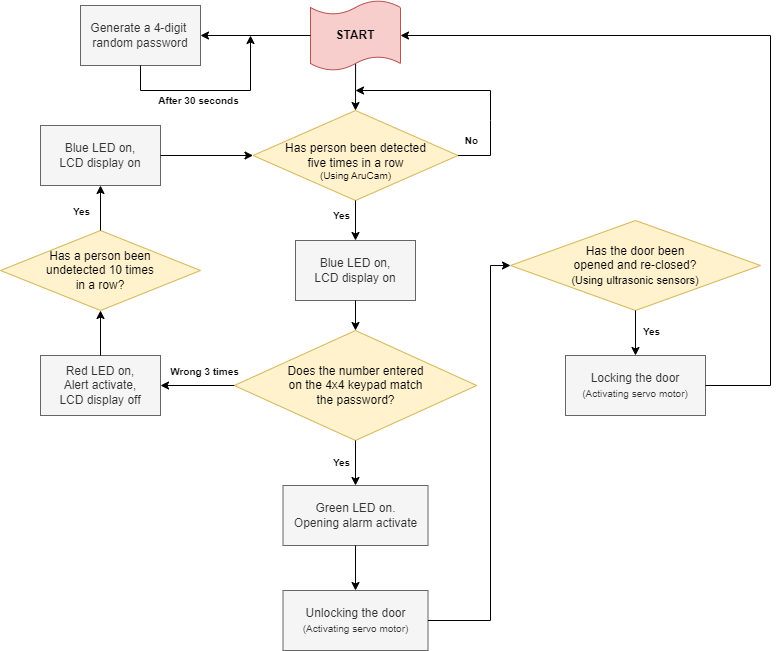

The diagram above was exported from draw.io. Its source (the exported page's mxGraphModel, read from the mxfile embedded in the PNG):
<mxGraphModel dx="986" dy="738" grid="1" gridSize="10" guides="1" tooltips="1" connect="1" arrows="1" fold="1" page="1" pageScale="1" pageWidth="827" pageHeight="1169" math="0" shadow="0">
  <root>
    <mxCell id="0" />
    <mxCell id="1" parent="0" />
    <mxCell id="sQNJ4aA8rjg0YFJ2gGz_-1" value="Generate a 4-digit&amp;nbsp;&lt;br&gt;random password" style="rounded=0;whiteSpace=wrap;html=1;fillColor=#f5f5f5;fontColor=#333333;strokeColor=#666666;" vertex="1" parent="1">
      <mxGeometry x="110" y="75" width="120" height="60" as="geometry" />
    </mxCell>
    <mxCell id="sQNJ4aA8rjg0YFJ2gGz_-4" value="&lt;b&gt;START&lt;/b&gt;" style="shape=tape;whiteSpace=wrap;html=1;size=0.2;fillColor=#f8cecc;strokeColor=#b85450;" vertex="1" parent="1">
      <mxGeometry x="340" y="70" width="90" height="70" as="geometry" />
    </mxCell>
    <mxCell id="sQNJ4aA8rjg0YFJ2gGz_-5" value="Has person been detected &lt;br&gt;five times in a row" style="rhombus;whiteSpace=wrap;html=1;fillColor=#fff2cc;strokeColor=#d6b656;" vertex="1" parent="1">
      <mxGeometry x="282.5" y="180" width="205" height="90" as="geometry" />
    </mxCell>
    <mxCell id="sQNJ4aA8rjg0YFJ2gGz_-6" value="Blue LED on,&lt;br&gt;LCD display on" style="rounded=0;whiteSpace=wrap;html=1;fillColor=#f5f5f5;fontColor=#333333;strokeColor=#666666;" vertex="1" parent="1">
      <mxGeometry x="325" y="310" width="120" height="60" as="geometry" />
    </mxCell>
    <mxCell id="sQNJ4aA8rjg0YFJ2gGz_-7" value="Does the number entered &lt;br&gt;on the 4x4 keypad match &lt;br&gt;the password?" style="rhombus;whiteSpace=wrap;html=1;fillColor=#fff2cc;strokeColor=#d6b656;" vertex="1" parent="1">
      <mxGeometry x="263.75" y="400" width="242.5" height="110" as="geometry" />
    </mxCell>
    <mxCell id="sQNJ4aA8rjg0YFJ2gGz_-8" value="Red LED on,&lt;br&gt;Alert activate,&lt;br&gt;LCD display off" style="rounded=0;whiteSpace=wrap;html=1;fillColor=#f5f5f5;fontColor=#333333;strokeColor=#666666;" vertex="1" parent="1">
      <mxGeometry x="70" y="425" width="120" height="60" as="geometry" />
    </mxCell>
    <mxCell id="sQNJ4aA8rjg0YFJ2gGz_-9" value="Has a person been &lt;br&gt;undetected 10 times &lt;br&gt;in a row?" style="rhombus;whiteSpace=wrap;html=1;fillColor=#fff2cc;strokeColor=#d6b656;" vertex="1" parent="1">
      <mxGeometry x="30" y="300" width="200" height="80" as="geometry" />
    </mxCell>
    <mxCell id="sQNJ4aA8rjg0YFJ2gGz_-10" value="Blue LED on,&lt;br&gt;LCD display on" style="rounded=0;whiteSpace=wrap;html=1;fillColor=#f5f5f5;fontColor=#333333;strokeColor=#666666;" vertex="1" parent="1">
      <mxGeometry x="70" y="195" width="120" height="60" as="geometry" />
    </mxCell>
    <mxCell id="sQNJ4aA8rjg0YFJ2gGz_-11" value="Green LED on.&lt;br&gt;Opening alarm activate" style="rounded=0;whiteSpace=wrap;html=1;fillColor=#f5f5f5;fontColor=#333333;strokeColor=#666666;" vertex="1" parent="1">
      <mxGeometry x="312.5" y="555" width="145" height="60" as="geometry" />
    </mxCell>
    <mxCell id="sQNJ4aA8rjg0YFJ2gGz_-13" value="Unlocking the door&lt;br&gt;&lt;font style=&quot;font-size: 9px;&quot;&gt;(Activating servo motor)&lt;/font&gt;" style="rounded=0;whiteSpace=wrap;html=1;fillColor=#f5f5f5;fontColor=#333333;strokeColor=#666666;" vertex="1" parent="1">
      <mxGeometry x="312.5" y="660" width="145" height="60" as="geometry" />
    </mxCell>
    <mxCell id="sQNJ4aA8rjg0YFJ2gGz_-15" value="Has the door been &lt;br&gt;opened and re-closed?&lt;br&gt;&lt;font style=&quot;font-size: 11px;&quot;&gt;(Using ultrasonic sensors)&lt;/font&gt;" style="rhombus;whiteSpace=wrap;html=1;fillColor=#fff2cc;strokeColor=#d6b656;" vertex="1" parent="1">
      <mxGeometry x="540" y="290" width="250" height="90" as="geometry" />
    </mxCell>
    <mxCell id="sQNJ4aA8rjg0YFJ2gGz_-16" value="Locking the door&lt;br&gt;&lt;font style=&quot;font-size: 10px;&quot;&gt;(Activating servo motor)&lt;/font&gt;" style="rounded=0;whiteSpace=wrap;html=1;fillColor=#f5f5f5;fontColor=#333333;strokeColor=#666666;" vertex="1" parent="1">
      <mxGeometry x="595" y="425" width="140" height="60" as="geometry" />
    </mxCell>
    <mxCell id="sQNJ4aA8rjg0YFJ2gGz_-18" value="" style="endArrow=classic;html=1;rounded=0;exitX=0.501;exitY=0.909;exitDx=0;exitDy=0;exitPerimeter=0;entryX=0.5;entryY=0;entryDx=0;entryDy=0;" edge="1" parent="1" source="sQNJ4aA8rjg0YFJ2gGz_-4" target="sQNJ4aA8rjg0YFJ2gGz_-5">
      <mxGeometry width="50" height="50" relative="1" as="geometry">
        <mxPoint x="470" y="150" as="sourcePoint" />
        <mxPoint x="510" y="120" as="targetPoint" />
      </mxGeometry>
    </mxCell>
    <mxCell id="sQNJ4aA8rjg0YFJ2gGz_-19" value="" style="endArrow=classic;html=1;rounded=0;exitX=0.5;exitY=1;exitDx=0;exitDy=0;entryX=0.5;entryY=0;entryDx=0;entryDy=0;" edge="1" parent="1" source="sQNJ4aA8rjg0YFJ2gGz_-5" target="sQNJ4aA8rjg0YFJ2gGz_-6">
      <mxGeometry width="50" height="50" relative="1" as="geometry">
        <mxPoint x="360" y="270" as="sourcePoint" />
        <mxPoint x="410" y="220" as="targetPoint" />
      </mxGeometry>
    </mxCell>
    <mxCell id="sQNJ4aA8rjg0YFJ2gGz_-38" value="Yes" style="edgeLabel;html=1;align=center;verticalAlign=middle;resizable=0;points=[];fontSize=9;fontStyle=1" vertex="1" connectable="0" parent="sQNJ4aA8rjg0YFJ2gGz_-19">
      <mxGeometry x="-0.3143" y="-2" relative="1" as="geometry">
        <mxPoint x="-13" as="offset" />
      </mxGeometry>
    </mxCell>
    <mxCell id="sQNJ4aA8rjg0YFJ2gGz_-20" value="" style="endArrow=classic;html=1;rounded=0;exitX=0.5;exitY=1;exitDx=0;exitDy=0;entryX=0.5;entryY=0;entryDx=0;entryDy=0;" edge="1" parent="1" source="sQNJ4aA8rjg0YFJ2gGz_-6" target="sQNJ4aA8rjg0YFJ2gGz_-7">
      <mxGeometry width="50" height="50" relative="1" as="geometry">
        <mxPoint x="360" y="270" as="sourcePoint" />
        <mxPoint x="410" y="220" as="targetPoint" />
      </mxGeometry>
    </mxCell>
    <mxCell id="sQNJ4aA8rjg0YFJ2gGz_-21" value="" style="endArrow=classic;html=1;rounded=0;exitX=0.5;exitY=1;exitDx=0;exitDy=0;entryX=0.5;entryY=0;entryDx=0;entryDy=0;" edge="1" parent="1" source="sQNJ4aA8rjg0YFJ2gGz_-7" target="sQNJ4aA8rjg0YFJ2gGz_-11">
      <mxGeometry width="50" height="50" relative="1" as="geometry">
        <mxPoint x="360" y="410" as="sourcePoint" />
        <mxPoint x="410" y="360" as="targetPoint" />
      </mxGeometry>
    </mxCell>
    <mxCell id="sQNJ4aA8rjg0YFJ2gGz_-28" value="Yes" style="edgeLabel;html=1;align=center;verticalAlign=middle;resizable=0;points=[];fontSize=9;fontStyle=1" vertex="1" connectable="0" parent="sQNJ4aA8rjg0YFJ2gGz_-21">
      <mxGeometry x="-0.4815" y="-3" relative="1" as="geometry">
        <mxPoint x="-12" y="9" as="offset" />
      </mxGeometry>
    </mxCell>
    <mxCell id="sQNJ4aA8rjg0YFJ2gGz_-22" value="" style="endArrow=classic;html=1;rounded=0;exitX=0.5;exitY=1;exitDx=0;exitDy=0;entryX=0.5;entryY=0;entryDx=0;entryDy=0;" edge="1" parent="1" source="sQNJ4aA8rjg0YFJ2gGz_-11" target="sQNJ4aA8rjg0YFJ2gGz_-13">
      <mxGeometry width="50" height="50" relative="1" as="geometry">
        <mxPoint x="360" y="650" as="sourcePoint" />
        <mxPoint x="410" y="600" as="targetPoint" />
      </mxGeometry>
    </mxCell>
    <mxCell id="sQNJ4aA8rjg0YFJ2gGz_-23" value="" style="endArrow=classic;html=1;rounded=0;exitX=0;exitY=0.5;exitDx=0;exitDy=0;" edge="1" parent="1" source="sQNJ4aA8rjg0YFJ2gGz_-7" target="sQNJ4aA8rjg0YFJ2gGz_-8">
      <mxGeometry width="50" height="50" relative="1" as="geometry">
        <mxPoint x="360" y="510" as="sourcePoint" />
        <mxPoint x="410" y="460" as="targetPoint" />
      </mxGeometry>
    </mxCell>
    <mxCell id="sQNJ4aA8rjg0YFJ2gGz_-27" value="&lt;font style=&quot;font-size: 9px;&quot;&gt;Wrong 3 times&lt;/font&gt;" style="edgeLabel;html=1;align=center;verticalAlign=middle;resizable=0;points=[];fontStyle=1" vertex="1" connectable="0" parent="sQNJ4aA8rjg0YFJ2gGz_-23">
      <mxGeometry x="-0.1818" relative="1" as="geometry">
        <mxPoint y="-15" as="offset" />
      </mxGeometry>
    </mxCell>
    <mxCell id="sQNJ4aA8rjg0YFJ2gGz_-24" value="" style="endArrow=classic;html=1;rounded=0;exitX=0.5;exitY=0;exitDx=0;exitDy=0;entryX=0.5;entryY=1;entryDx=0;entryDy=0;" edge="1" parent="1" source="sQNJ4aA8rjg0YFJ2gGz_-8" target="sQNJ4aA8rjg0YFJ2gGz_-9">
      <mxGeometry width="50" height="50" relative="1" as="geometry">
        <mxPoint x="260" y="410" as="sourcePoint" />
        <mxPoint x="310" y="360" as="targetPoint" />
      </mxGeometry>
    </mxCell>
    <mxCell id="sQNJ4aA8rjg0YFJ2gGz_-25" value="" style="endArrow=classic;html=1;rounded=0;exitX=0.5;exitY=0;exitDx=0;exitDy=0;entryX=0.5;entryY=1;entryDx=0;entryDy=0;" edge="1" parent="1" source="sQNJ4aA8rjg0YFJ2gGz_-9" target="sQNJ4aA8rjg0YFJ2gGz_-10">
      <mxGeometry width="50" height="50" relative="1" as="geometry">
        <mxPoint x="260" y="410" as="sourcePoint" />
        <mxPoint x="310" y="360" as="targetPoint" />
        <Array as="points" />
      </mxGeometry>
    </mxCell>
    <mxCell id="sQNJ4aA8rjg0YFJ2gGz_-29" value="Yes" style="edgeLabel;html=1;align=center;verticalAlign=middle;resizable=0;points=[];fontSize=9;fontStyle=1" vertex="1" connectable="0" parent="sQNJ4aA8rjg0YFJ2gGz_-25">
      <mxGeometry x="0.1556" y="-1" relative="1" as="geometry">
        <mxPoint x="-21" y="6" as="offset" />
      </mxGeometry>
    </mxCell>
    <mxCell id="sQNJ4aA8rjg0YFJ2gGz_-26" value="" style="endArrow=classic;html=1;rounded=0;exitX=1;exitY=0.5;exitDx=0;exitDy=0;entryX=0;entryY=0.5;entryDx=0;entryDy=0;" edge="1" parent="1" source="sQNJ4aA8rjg0YFJ2gGz_-10" target="sQNJ4aA8rjg0YFJ2gGz_-5">
      <mxGeometry width="50" height="50" relative="1" as="geometry">
        <mxPoint x="260" y="410" as="sourcePoint" />
        <mxPoint x="310" y="360" as="targetPoint" />
      </mxGeometry>
    </mxCell>
    <mxCell id="sQNJ4aA8rjg0YFJ2gGz_-30" value="" style="endArrow=classic;html=1;rounded=0;fontSize=9;exitX=0;exitY=0.5;exitDx=0;exitDy=0;exitPerimeter=0;entryX=1;entryY=0.5;entryDx=0;entryDy=0;" edge="1" parent="1" source="sQNJ4aA8rjg0YFJ2gGz_-4" target="sQNJ4aA8rjg0YFJ2gGz_-1">
      <mxGeometry width="50" height="50" relative="1" as="geometry">
        <mxPoint x="60" y="220" as="sourcePoint" />
        <mxPoint x="110" y="170" as="targetPoint" />
      </mxGeometry>
    </mxCell>
    <mxCell id="sQNJ4aA8rjg0YFJ2gGz_-31" value="" style="endArrow=classic;html=1;rounded=0;fontSize=9;exitX=0.5;exitY=1;exitDx=0;exitDy=0;" edge="1" parent="1" source="sQNJ4aA8rjg0YFJ2gGz_-1">
      <mxGeometry width="50" height="50" relative="1" as="geometry">
        <mxPoint x="60" y="220" as="sourcePoint" />
        <mxPoint x="280" y="105" as="targetPoint" />
        <Array as="points">
          <mxPoint x="170" y="160" />
          <mxPoint x="280" y="160" />
        </Array>
      </mxGeometry>
    </mxCell>
    <mxCell id="sQNJ4aA8rjg0YFJ2gGz_-32" value="&lt;b&gt;After 30 seconds&lt;/b&gt;" style="text;html=1;align=center;verticalAlign=middle;resizable=0;points=[];autosize=1;strokeColor=none;fillColor=none;fontSize=9;" vertex="1" parent="1">
      <mxGeometry x="178" y="155" width="100" height="30" as="geometry" />
    </mxCell>
    <mxCell id="sQNJ4aA8rjg0YFJ2gGz_-33" value="" style="endArrow=classic;html=1;rounded=0;fontSize=9;exitX=0.5;exitY=1;exitDx=0;exitDy=0;entryX=0.5;entryY=0;entryDx=0;entryDy=0;" edge="1" parent="1" source="sQNJ4aA8rjg0YFJ2gGz_-15" target="sQNJ4aA8rjg0YFJ2gGz_-16">
      <mxGeometry width="50" height="50" relative="1" as="geometry">
        <mxPoint x="550" y="530" as="sourcePoint" />
        <mxPoint x="600" y="480" as="targetPoint" />
      </mxGeometry>
    </mxCell>
    <mxCell id="sQNJ4aA8rjg0YFJ2gGz_-36" value="Yes" style="edgeLabel;html=1;align=center;verticalAlign=middle;resizable=0;points=[];fontSize=9;fontStyle=1" vertex="1" connectable="0" parent="sQNJ4aA8rjg0YFJ2gGz_-33">
      <mxGeometry x="-0.3272" y="-1" relative="1" as="geometry">
        <mxPoint x="16" y="5" as="offset" />
      </mxGeometry>
    </mxCell>
    <mxCell id="sQNJ4aA8rjg0YFJ2gGz_-34" value="" style="endArrow=classic;html=1;rounded=0;fontSize=9;exitX=1;exitY=0.5;exitDx=0;exitDy=0;entryX=1;entryY=0.5;entryDx=0;entryDy=0;entryPerimeter=0;" edge="1" parent="1" source="sQNJ4aA8rjg0YFJ2gGz_-16" target="sQNJ4aA8rjg0YFJ2gGz_-4">
      <mxGeometry width="50" height="50" relative="1" as="geometry">
        <mxPoint x="550" y="530" as="sourcePoint" />
        <mxPoint x="664.8199999999999" y="538.6100000000001" as="targetPoint" />
        <Array as="points">
          <mxPoint x="800" y="455" />
          <mxPoint x="800" y="105" />
        </Array>
      </mxGeometry>
    </mxCell>
    <mxCell id="sQNJ4aA8rjg0YFJ2gGz_-35" value="" style="endArrow=classic;html=1;rounded=0;fontSize=9;exitX=1;exitY=0.5;exitDx=0;exitDy=0;entryX=0;entryY=0.5;entryDx=0;entryDy=0;" edge="1" parent="1" source="sQNJ4aA8rjg0YFJ2gGz_-13" target="sQNJ4aA8rjg0YFJ2gGz_-15">
      <mxGeometry width="50" height="50" relative="1" as="geometry">
        <mxPoint x="550" y="530" as="sourcePoint" />
        <mxPoint x="530" y="290" as="targetPoint" />
        <Array as="points">
          <mxPoint x="520" y="690" />
          <mxPoint x="520" y="335" />
        </Array>
      </mxGeometry>
    </mxCell>
    <mxCell id="sQNJ4aA8rjg0YFJ2gGz_-37" value="" style="endArrow=classic;html=1;rounded=0;fontSize=9;exitX=1;exitY=0.5;exitDx=0;exitDy=0;" edge="1" parent="1" source="sQNJ4aA8rjg0YFJ2gGz_-5">
      <mxGeometry width="50" height="50" relative="1" as="geometry">
        <mxPoint x="500" y="270" as="sourcePoint" />
        <mxPoint x="385" y="160" as="targetPoint" />
        <Array as="points">
          <mxPoint x="520" y="225" />
          <mxPoint x="520" y="190" />
          <mxPoint x="520" y="160" />
        </Array>
      </mxGeometry>
    </mxCell>
    <mxCell id="sQNJ4aA8rjg0YFJ2gGz_-39" value="No" style="edgeLabel;html=1;align=center;verticalAlign=middle;resizable=0;points=[];fontSize=9;fontStyle=1" vertex="1" connectable="0" parent="sQNJ4aA8rjg0YFJ2gGz_-37">
      <mxGeometry x="-0.5127" y="-1" relative="1" as="geometry">
        <mxPoint x="-21" y="9" as="offset" />
      </mxGeometry>
    </mxCell>
    <mxCell id="sQNJ4aA8rjg0YFJ2gGz_-40" value="(Using AruCam)" style="text;html=1;align=center;verticalAlign=middle;resizable=0;points=[];autosize=1;strokeColor=none;fillColor=none;fontSize=9;" vertex="1" parent="1">
      <mxGeometry x="340" y="230" width="90" height="30" as="geometry" />
    </mxCell>
  </root>
</mxGraphModel>